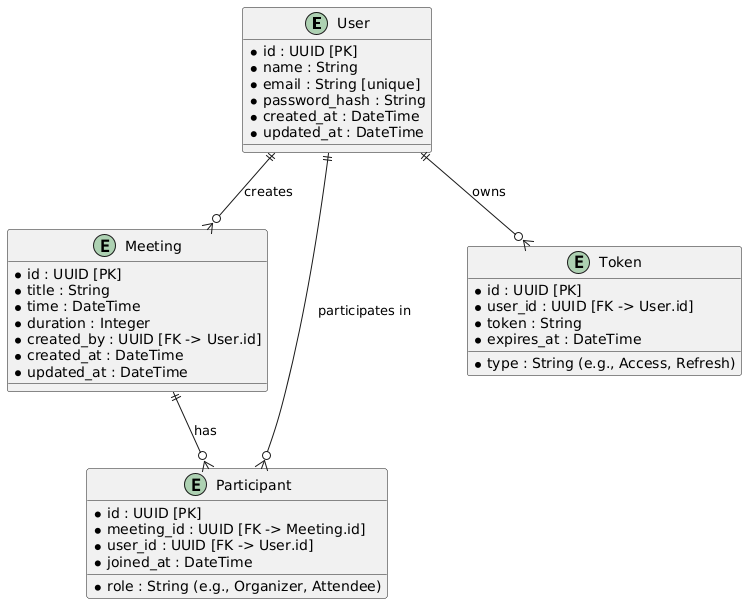

The diagram above was rendered by PlantUML. Its source (embedded in the PNG):
@startuml
entity User {
    * id : UUID [PK]
    * name : String
    * email : String [unique]
    * password_hash : String
    * created_at : DateTime
    * updated_at : DateTime
}

entity Meeting {
    * id : UUID [PK]
    * title : String
    * time : DateTime
    * duration : Integer
    * created_by : UUID [FK -> User.id]
    * created_at : DateTime
    * updated_at : DateTime
}

entity Participant {
    * id : UUID [PK]
    * meeting_id : UUID [FK -> Meeting.id]
    * user_id : UUID [FK -> User.id]
    * role : String (e.g., Organizer, Attendee)
    * joined_at : DateTime
}

entity Token {
    * id : UUID [PK]
    * user_id : UUID [FK -> User.id]
    * token : String
    * type : String (e.g., Access, Refresh)
    * expires_at : DateTime
}

User ||--o{ Meeting : "creates"
Meeting ||--o{ Participant : "has"
User ||--o{ Participant : "participates in"
User ||--o{ Token : "owns"
@enduml